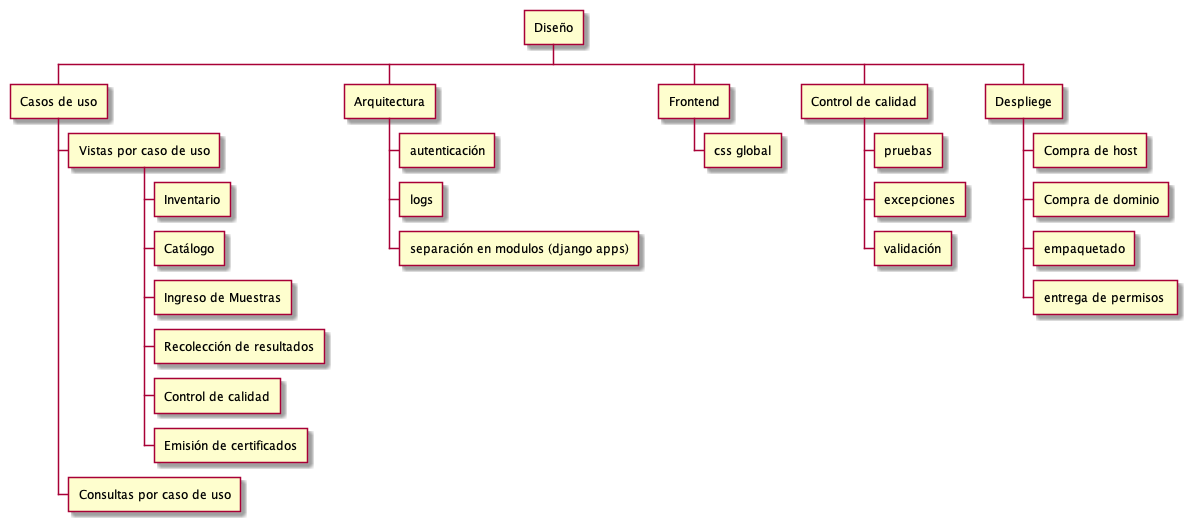

The diagram above was rendered by PlantUML. Its source (embedded in the PNG):
@startwbs
* Diseño
** Casos de uso
*** Vistas por caso de uso
**** Inventario
**** Catálogo
**** Ingreso de Muestras
**** Recolección de resultados
**** Control de calidad
**** Emisión de certificados

*** Consultas por caso de uso
** Arquitectura
*** autenticación
***  logs
*** separación en modulos (django apps)
** Frontend
*** css global
** Control de calidad
*** pruebas
*** excepciones
*** validación
** Despliege
*** Compra de host
*** Compra de dominio
*** empaquetado
*** entrega de permisos 
@endwbs